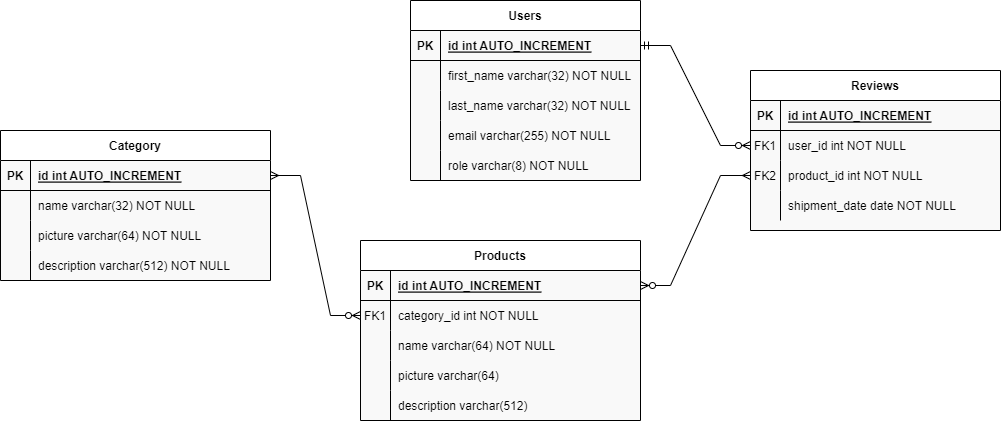

The diagram above was exported from draw.io. Its source (the exported page's mxGraphModel, read from the mxfile embedded in the PNG):
<mxGraphModel dx="2284" dy="774" grid="1" gridSize="10" guides="1" tooltips="1" connect="1" arrows="1" fold="1" page="1" pageScale="1" pageWidth="850" pageHeight="1100" math="0" shadow="0" extFonts="Permanent Marker^https://fonts.googleapis.com/css?family=Permanent+Marker">
  <root>
    <mxCell id="0" />
    <mxCell id="1" parent="0" />
    <mxCell id="C-vyLk0tnHw3VtMMgP7b-2" value="Products" style="shape=table;startSize=30;container=1;collapsible=1;childLayout=tableLayout;fixedRows=1;rowLines=0;fontStyle=1;align=center;resizeLast=1;swimlaneFillColor=#F9F9F9;" parent="1" vertex="1">
      <mxGeometry x="180" y="460" width="280" height="180" as="geometry" />
    </mxCell>
    <mxCell id="C-vyLk0tnHw3VtMMgP7b-3" value="" style="shape=partialRectangle;collapsible=0;dropTarget=0;pointerEvents=0;fillColor=none;points=[[0,0.5],[1,0.5]];portConstraint=eastwest;top=0;left=0;right=0;bottom=1;" parent="C-vyLk0tnHw3VtMMgP7b-2" vertex="1">
      <mxGeometry y="30" width="280" height="30" as="geometry" />
    </mxCell>
    <mxCell id="C-vyLk0tnHw3VtMMgP7b-4" value="PK" style="shape=partialRectangle;overflow=hidden;connectable=0;fillColor=none;top=0;left=0;bottom=0;right=0;fontStyle=1;" parent="C-vyLk0tnHw3VtMMgP7b-3" vertex="1">
      <mxGeometry width="30" height="30" as="geometry">
        <mxRectangle width="30" height="30" as="alternateBounds" />
      </mxGeometry>
    </mxCell>
    <mxCell id="C-vyLk0tnHw3VtMMgP7b-5" value="id int AUTO_INCREMENT" style="shape=partialRectangle;overflow=hidden;connectable=0;fillColor=none;top=0;left=0;bottom=0;right=0;align=left;spacingLeft=6;fontStyle=5;" parent="C-vyLk0tnHw3VtMMgP7b-3" vertex="1">
      <mxGeometry x="30" width="250" height="30" as="geometry">
        <mxRectangle width="250" height="30" as="alternateBounds" />
      </mxGeometry>
    </mxCell>
    <mxCell id="C-vyLk0tnHw3VtMMgP7b-6" value="" style="shape=partialRectangle;collapsible=0;dropTarget=0;pointerEvents=0;fillColor=none;points=[[0,0.5],[1,0.5]];portConstraint=eastwest;top=0;left=0;right=0;bottom=0;" parent="C-vyLk0tnHw3VtMMgP7b-2" vertex="1">
      <mxGeometry y="60" width="280" height="30" as="geometry" />
    </mxCell>
    <mxCell id="C-vyLk0tnHw3VtMMgP7b-7" value="FK1" style="shape=partialRectangle;overflow=hidden;connectable=0;fillColor=none;top=0;left=0;bottom=0;right=0;" parent="C-vyLk0tnHw3VtMMgP7b-6" vertex="1">
      <mxGeometry width="30" height="30" as="geometry">
        <mxRectangle width="30" height="30" as="alternateBounds" />
      </mxGeometry>
    </mxCell>
    <mxCell id="C-vyLk0tnHw3VtMMgP7b-8" value="category_id int NOT NULL" style="shape=partialRectangle;overflow=hidden;connectable=0;fillColor=none;top=0;left=0;bottom=0;right=0;align=left;spacingLeft=6;" parent="C-vyLk0tnHw3VtMMgP7b-6" vertex="1">
      <mxGeometry x="30" width="250" height="30" as="geometry">
        <mxRectangle width="250" height="30" as="alternateBounds" />
      </mxGeometry>
    </mxCell>
    <mxCell id="C-vyLk0tnHw3VtMMgP7b-9" value="" style="shape=partialRectangle;collapsible=0;dropTarget=0;pointerEvents=0;fillColor=none;points=[[0,0.5],[1,0.5]];portConstraint=eastwest;top=0;left=0;right=0;bottom=0;" parent="C-vyLk0tnHw3VtMMgP7b-2" vertex="1">
      <mxGeometry y="90" width="280" height="30" as="geometry" />
    </mxCell>
    <mxCell id="C-vyLk0tnHw3VtMMgP7b-10" value="" style="shape=partialRectangle;overflow=hidden;connectable=0;fillColor=none;top=0;left=0;bottom=0;right=0;" parent="C-vyLk0tnHw3VtMMgP7b-9" vertex="1">
      <mxGeometry width="30" height="30" as="geometry">
        <mxRectangle width="30" height="30" as="alternateBounds" />
      </mxGeometry>
    </mxCell>
    <mxCell id="C-vyLk0tnHw3VtMMgP7b-11" value="name varchar(64) NOT NULL" style="shape=partialRectangle;overflow=hidden;connectable=0;fillColor=none;top=0;left=0;bottom=0;right=0;align=left;spacingLeft=6;" parent="C-vyLk0tnHw3VtMMgP7b-9" vertex="1">
      <mxGeometry x="30" width="250" height="30" as="geometry">
        <mxRectangle width="250" height="30" as="alternateBounds" />
      </mxGeometry>
    </mxCell>
    <mxCell id="pPQ9BwWkZm6oEtjGjiIe-18" value="" style="shape=tableRow;horizontal=0;startSize=0;swimlaneHead=0;swimlaneBody=0;fillColor=none;collapsible=0;dropTarget=0;points=[[0,0.5],[1,0.5]];portConstraint=eastwest;top=0;left=0;right=0;bottom=0;rounded=0;shadow=0;sketch=0;" vertex="1" parent="C-vyLk0tnHw3VtMMgP7b-2">
      <mxGeometry y="120" width="280" height="30" as="geometry" />
    </mxCell>
    <mxCell id="pPQ9BwWkZm6oEtjGjiIe-19" value="" style="shape=partialRectangle;connectable=0;fillColor=none;top=0;left=0;bottom=0;right=0;editable=1;overflow=hidden;rounded=0;shadow=0;sketch=0;" vertex="1" parent="pPQ9BwWkZm6oEtjGjiIe-18">
      <mxGeometry width="30" height="30" as="geometry">
        <mxRectangle width="30" height="30" as="alternateBounds" />
      </mxGeometry>
    </mxCell>
    <mxCell id="pPQ9BwWkZm6oEtjGjiIe-20" value="picture varchar(64)" style="shape=partialRectangle;connectable=0;fillColor=none;top=0;left=0;bottom=0;right=0;align=left;spacingLeft=6;overflow=hidden;rounded=0;shadow=0;sketch=0;" vertex="1" parent="pPQ9BwWkZm6oEtjGjiIe-18">
      <mxGeometry x="30" width="250" height="30" as="geometry">
        <mxRectangle width="250" height="30" as="alternateBounds" />
      </mxGeometry>
    </mxCell>
    <mxCell id="pPQ9BwWkZm6oEtjGjiIe-15" value="" style="shape=tableRow;horizontal=0;startSize=0;swimlaneHead=0;swimlaneBody=0;fillColor=none;collapsible=0;dropTarget=0;points=[[0,0.5],[1,0.5]];portConstraint=eastwest;top=0;left=0;right=0;bottom=0;rounded=0;shadow=0;sketch=0;" vertex="1" parent="C-vyLk0tnHw3VtMMgP7b-2">
      <mxGeometry y="150" width="280" height="30" as="geometry" />
    </mxCell>
    <mxCell id="pPQ9BwWkZm6oEtjGjiIe-16" value="" style="shape=partialRectangle;connectable=0;fillColor=none;top=0;left=0;bottom=0;right=0;editable=1;overflow=hidden;rounded=0;shadow=0;sketch=0;" vertex="1" parent="pPQ9BwWkZm6oEtjGjiIe-15">
      <mxGeometry width="30" height="30" as="geometry">
        <mxRectangle width="30" height="30" as="alternateBounds" />
      </mxGeometry>
    </mxCell>
    <mxCell id="pPQ9BwWkZm6oEtjGjiIe-17" value="description varchar(512)" style="shape=partialRectangle;connectable=0;fillColor=none;top=0;left=0;bottom=0;right=0;align=left;spacingLeft=6;overflow=hidden;rounded=0;shadow=0;sketch=0;" vertex="1" parent="pPQ9BwWkZm6oEtjGjiIe-15">
      <mxGeometry x="30" width="250" height="30" as="geometry">
        <mxRectangle width="250" height="30" as="alternateBounds" />
      </mxGeometry>
    </mxCell>
    <mxCell id="C-vyLk0tnHw3VtMMgP7b-13" value="Reviews" style="shape=table;startSize=30;container=1;collapsible=1;childLayout=tableLayout;fixedRows=1;rowLines=0;fontStyle=1;align=center;resizeLast=1;swimlaneFillColor=#F9F9F9;" parent="1" vertex="1">
      <mxGeometry x="570" y="290" width="250" height="160" as="geometry" />
    </mxCell>
    <mxCell id="C-vyLk0tnHw3VtMMgP7b-14" value="" style="shape=partialRectangle;collapsible=0;dropTarget=0;pointerEvents=0;fillColor=none;points=[[0,0.5],[1,0.5]];portConstraint=eastwest;top=0;left=0;right=0;bottom=1;" parent="C-vyLk0tnHw3VtMMgP7b-13" vertex="1">
      <mxGeometry y="30" width="250" height="30" as="geometry" />
    </mxCell>
    <mxCell id="C-vyLk0tnHw3VtMMgP7b-15" value="PK" style="shape=partialRectangle;overflow=hidden;connectable=0;fillColor=none;top=0;left=0;bottom=0;right=0;fontStyle=1;" parent="C-vyLk0tnHw3VtMMgP7b-14" vertex="1">
      <mxGeometry width="30" height="30" as="geometry">
        <mxRectangle width="30" height="30" as="alternateBounds" />
      </mxGeometry>
    </mxCell>
    <mxCell id="C-vyLk0tnHw3VtMMgP7b-16" value="id int AUTO_INCREMENT" style="shape=partialRectangle;overflow=hidden;connectable=0;fillColor=none;top=0;left=0;bottom=0;right=0;align=left;spacingLeft=6;fontStyle=5;" parent="C-vyLk0tnHw3VtMMgP7b-14" vertex="1">
      <mxGeometry x="30" width="220" height="30" as="geometry">
        <mxRectangle width="220" height="30" as="alternateBounds" />
      </mxGeometry>
    </mxCell>
    <mxCell id="C-vyLk0tnHw3VtMMgP7b-17" value="" style="shape=partialRectangle;collapsible=0;dropTarget=0;pointerEvents=0;fillColor=none;points=[[0,0.5],[1,0.5]];portConstraint=eastwest;top=0;left=0;right=0;bottom=0;" parent="C-vyLk0tnHw3VtMMgP7b-13" vertex="1">
      <mxGeometry y="60" width="250" height="30" as="geometry" />
    </mxCell>
    <mxCell id="C-vyLk0tnHw3VtMMgP7b-18" value="FK1" style="shape=partialRectangle;overflow=hidden;connectable=0;fillColor=none;top=0;left=0;bottom=0;right=0;" parent="C-vyLk0tnHw3VtMMgP7b-17" vertex="1">
      <mxGeometry width="30" height="30" as="geometry">
        <mxRectangle width="30" height="30" as="alternateBounds" />
      </mxGeometry>
    </mxCell>
    <mxCell id="C-vyLk0tnHw3VtMMgP7b-19" value="user_id int NOT NULL" style="shape=partialRectangle;overflow=hidden;connectable=0;fillColor=none;top=0;left=0;bottom=0;right=0;align=left;spacingLeft=6;" parent="C-vyLk0tnHw3VtMMgP7b-17" vertex="1">
      <mxGeometry x="30" width="220" height="30" as="geometry">
        <mxRectangle width="220" height="30" as="alternateBounds" />
      </mxGeometry>
    </mxCell>
    <mxCell id="pPQ9BwWkZm6oEtjGjiIe-38" value="" style="shape=tableRow;horizontal=0;startSize=0;swimlaneHead=0;swimlaneBody=0;fillColor=none;collapsible=0;dropTarget=0;points=[[0,0.5],[1,0.5]];portConstraint=eastwest;top=0;left=0;right=0;bottom=0;rounded=0;shadow=0;sketch=0;" vertex="1" parent="C-vyLk0tnHw3VtMMgP7b-13">
      <mxGeometry y="90" width="250" height="30" as="geometry" />
    </mxCell>
    <mxCell id="pPQ9BwWkZm6oEtjGjiIe-39" value="FK2" style="shape=partialRectangle;connectable=0;fillColor=none;top=0;left=0;bottom=0;right=0;fontStyle=0;overflow=hidden;rounded=0;shadow=0;sketch=0;" vertex="1" parent="pPQ9BwWkZm6oEtjGjiIe-38">
      <mxGeometry width="30" height="30" as="geometry">
        <mxRectangle width="30" height="30" as="alternateBounds" />
      </mxGeometry>
    </mxCell>
    <mxCell id="pPQ9BwWkZm6oEtjGjiIe-40" value="product_id int NOT NULL" style="shape=partialRectangle;connectable=0;fillColor=none;top=0;left=0;bottom=0;right=0;align=left;spacingLeft=6;fontStyle=0;overflow=hidden;rounded=0;shadow=0;sketch=0;" vertex="1" parent="pPQ9BwWkZm6oEtjGjiIe-38">
      <mxGeometry x="30" width="220" height="30" as="geometry">
        <mxRectangle width="220" height="30" as="alternateBounds" />
      </mxGeometry>
    </mxCell>
    <mxCell id="C-vyLk0tnHw3VtMMgP7b-20" value="" style="shape=partialRectangle;collapsible=0;dropTarget=0;pointerEvents=0;fillColor=none;points=[[0,0.5],[1,0.5]];portConstraint=eastwest;top=0;left=0;right=0;bottom=0;" parent="C-vyLk0tnHw3VtMMgP7b-13" vertex="1">
      <mxGeometry y="120" width="250" height="30" as="geometry" />
    </mxCell>
    <mxCell id="C-vyLk0tnHw3VtMMgP7b-21" value="" style="shape=partialRectangle;overflow=hidden;connectable=0;fillColor=none;top=0;left=0;bottom=0;right=0;" parent="C-vyLk0tnHw3VtMMgP7b-20" vertex="1">
      <mxGeometry width="30" height="30" as="geometry">
        <mxRectangle width="30" height="30" as="alternateBounds" />
      </mxGeometry>
    </mxCell>
    <mxCell id="C-vyLk0tnHw3VtMMgP7b-22" value="shipment_date date NOT NULL" style="shape=partialRectangle;overflow=hidden;connectable=0;fillColor=none;top=0;left=0;bottom=0;right=0;align=left;spacingLeft=6;" parent="C-vyLk0tnHw3VtMMgP7b-20" vertex="1">
      <mxGeometry x="30" width="220" height="30" as="geometry">
        <mxRectangle width="220" height="30" as="alternateBounds" />
      </mxGeometry>
    </mxCell>
    <mxCell id="C-vyLk0tnHw3VtMMgP7b-23" value="Category" style="shape=table;startSize=30;container=1;collapsible=1;childLayout=tableLayout;fixedRows=1;rowLines=0;fontStyle=1;align=center;resizeLast=1;rounded=0;shadow=0;gradientColor=none;swimlaneFillColor=#F9F9F9;" parent="1" vertex="1">
      <mxGeometry x="-180" y="350" width="270" height="150" as="geometry" />
    </mxCell>
    <mxCell id="C-vyLk0tnHw3VtMMgP7b-24" value="" style="shape=partialRectangle;collapsible=0;dropTarget=0;pointerEvents=0;fillColor=none;points=[[0,0.5],[1,0.5]];portConstraint=eastwest;top=0;left=0;right=0;bottom=1;" parent="C-vyLk0tnHw3VtMMgP7b-23" vertex="1">
      <mxGeometry y="30" width="270" height="30" as="geometry" />
    </mxCell>
    <mxCell id="C-vyLk0tnHw3VtMMgP7b-25" value="PK" style="shape=partialRectangle;overflow=hidden;connectable=0;fillColor=none;top=0;left=0;bottom=0;right=0;fontStyle=1;" parent="C-vyLk0tnHw3VtMMgP7b-24" vertex="1">
      <mxGeometry width="30" height="30" as="geometry">
        <mxRectangle width="30" height="30" as="alternateBounds" />
      </mxGeometry>
    </mxCell>
    <mxCell id="C-vyLk0tnHw3VtMMgP7b-26" value="id int AUTO_INCREMENT" style="shape=partialRectangle;overflow=hidden;connectable=0;fillColor=none;top=0;left=0;bottom=0;right=0;align=left;spacingLeft=6;fontStyle=5;" parent="C-vyLk0tnHw3VtMMgP7b-24" vertex="1">
      <mxGeometry x="30" width="240" height="30" as="geometry">
        <mxRectangle width="240" height="30" as="alternateBounds" />
      </mxGeometry>
    </mxCell>
    <mxCell id="C-vyLk0tnHw3VtMMgP7b-27" value="" style="shape=partialRectangle;collapsible=0;dropTarget=0;pointerEvents=0;fillColor=none;points=[[0,0.5],[1,0.5]];portConstraint=eastwest;top=0;left=0;right=0;bottom=0;" parent="C-vyLk0tnHw3VtMMgP7b-23" vertex="1">
      <mxGeometry y="60" width="270" height="30" as="geometry" />
    </mxCell>
    <mxCell id="C-vyLk0tnHw3VtMMgP7b-28" value="" style="shape=partialRectangle;overflow=hidden;connectable=0;fillColor=none;top=0;left=0;bottom=0;right=0;" parent="C-vyLk0tnHw3VtMMgP7b-27" vertex="1">
      <mxGeometry width="30" height="30" as="geometry">
        <mxRectangle width="30" height="30" as="alternateBounds" />
      </mxGeometry>
    </mxCell>
    <mxCell id="C-vyLk0tnHw3VtMMgP7b-29" value="name varchar(32) NOT NULL" style="shape=partialRectangle;overflow=hidden;connectable=0;fillColor=none;top=0;left=0;bottom=0;right=0;align=left;spacingLeft=6;" parent="C-vyLk0tnHw3VtMMgP7b-27" vertex="1">
      <mxGeometry x="30" width="240" height="30" as="geometry">
        <mxRectangle width="240" height="30" as="alternateBounds" />
      </mxGeometry>
    </mxCell>
    <mxCell id="pPQ9BwWkZm6oEtjGjiIe-6" value="" style="shape=tableRow;horizontal=0;startSize=0;swimlaneHead=0;swimlaneBody=0;fillColor=none;collapsible=0;dropTarget=0;points=[[0,0.5],[1,0.5]];portConstraint=eastwest;top=0;left=0;right=0;bottom=0;" vertex="1" parent="C-vyLk0tnHw3VtMMgP7b-23">
      <mxGeometry y="90" width="270" height="30" as="geometry" />
    </mxCell>
    <mxCell id="pPQ9BwWkZm6oEtjGjiIe-7" value="" style="shape=partialRectangle;connectable=0;fillColor=none;top=0;left=0;bottom=0;right=0;editable=1;overflow=hidden;" vertex="1" parent="pPQ9BwWkZm6oEtjGjiIe-6">
      <mxGeometry width="30" height="30" as="geometry">
        <mxRectangle width="30" height="30" as="alternateBounds" />
      </mxGeometry>
    </mxCell>
    <mxCell id="pPQ9BwWkZm6oEtjGjiIe-8" value="picture varchar(64) NOT NULL" style="shape=partialRectangle;connectable=0;fillColor=none;top=0;left=0;bottom=0;right=0;align=left;spacingLeft=6;overflow=hidden;" vertex="1" parent="pPQ9BwWkZm6oEtjGjiIe-6">
      <mxGeometry x="30" width="240" height="30" as="geometry">
        <mxRectangle width="240" height="30" as="alternateBounds" />
      </mxGeometry>
    </mxCell>
    <mxCell id="pPQ9BwWkZm6oEtjGjiIe-9" value="" style="shape=tableRow;horizontal=0;startSize=0;swimlaneHead=0;swimlaneBody=0;fillColor=none;collapsible=0;dropTarget=0;points=[[0,0.5],[1,0.5]];portConstraint=eastwest;top=0;left=0;right=0;bottom=0;" vertex="1" parent="C-vyLk0tnHw3VtMMgP7b-23">
      <mxGeometry y="120" width="270" height="30" as="geometry" />
    </mxCell>
    <mxCell id="pPQ9BwWkZm6oEtjGjiIe-10" value="" style="shape=partialRectangle;connectable=0;fillColor=none;top=0;left=0;bottom=0;right=0;editable=1;overflow=hidden;" vertex="1" parent="pPQ9BwWkZm6oEtjGjiIe-9">
      <mxGeometry width="30" height="30" as="geometry">
        <mxRectangle width="30" height="30" as="alternateBounds" />
      </mxGeometry>
    </mxCell>
    <mxCell id="pPQ9BwWkZm6oEtjGjiIe-11" value="description varchar(512) NOT NULL" style="shape=partialRectangle;connectable=0;fillColor=none;top=0;left=0;bottom=0;right=0;align=left;spacingLeft=6;overflow=hidden;" vertex="1" parent="pPQ9BwWkZm6oEtjGjiIe-9">
      <mxGeometry x="30" width="240" height="30" as="geometry">
        <mxRectangle width="240" height="30" as="alternateBounds" />
      </mxGeometry>
    </mxCell>
    <mxCell id="pPQ9BwWkZm6oEtjGjiIe-21" value="Users" style="shape=table;startSize=30;container=1;collapsible=1;childLayout=tableLayout;fixedRows=1;rowLines=0;fontStyle=1;align=center;resizeLast=1;rounded=0;shadow=0;sketch=0;gradientColor=none;swimlaneFillColor=#F9F9F9;" vertex="1" parent="1">
      <mxGeometry x="230" y="220" width="230" height="180" as="geometry" />
    </mxCell>
    <mxCell id="pPQ9BwWkZm6oEtjGjiIe-22" value="" style="shape=tableRow;horizontal=0;startSize=0;swimlaneHead=0;swimlaneBody=0;fillColor=none;collapsible=0;dropTarget=0;points=[[0,0.5],[1,0.5]];portConstraint=eastwest;top=0;left=0;right=0;bottom=1;rounded=0;shadow=0;sketch=0;" vertex="1" parent="pPQ9BwWkZm6oEtjGjiIe-21">
      <mxGeometry y="30" width="230" height="30" as="geometry" />
    </mxCell>
    <mxCell id="pPQ9BwWkZm6oEtjGjiIe-23" value="PK" style="shape=partialRectangle;connectable=0;fillColor=none;top=0;left=0;bottom=0;right=0;fontStyle=1;overflow=hidden;rounded=0;shadow=0;sketch=0;" vertex="1" parent="pPQ9BwWkZm6oEtjGjiIe-22">
      <mxGeometry width="30" height="30" as="geometry">
        <mxRectangle width="30" height="30" as="alternateBounds" />
      </mxGeometry>
    </mxCell>
    <mxCell id="pPQ9BwWkZm6oEtjGjiIe-24" value="id int AUTO_INCREMENT" style="shape=partialRectangle;connectable=0;fillColor=none;top=0;left=0;bottom=0;right=0;align=left;spacingLeft=6;fontStyle=5;overflow=hidden;rounded=0;shadow=0;sketch=0;" vertex="1" parent="pPQ9BwWkZm6oEtjGjiIe-22">
      <mxGeometry x="30" width="200" height="30" as="geometry">
        <mxRectangle width="200" height="30" as="alternateBounds" />
      </mxGeometry>
    </mxCell>
    <mxCell id="pPQ9BwWkZm6oEtjGjiIe-25" value="" style="shape=tableRow;horizontal=0;startSize=0;swimlaneHead=0;swimlaneBody=0;fillColor=none;collapsible=0;dropTarget=0;points=[[0,0.5],[1,0.5]];portConstraint=eastwest;top=0;left=0;right=0;bottom=0;rounded=0;shadow=0;sketch=0;" vertex="1" parent="pPQ9BwWkZm6oEtjGjiIe-21">
      <mxGeometry y="60" width="230" height="30" as="geometry" />
    </mxCell>
    <mxCell id="pPQ9BwWkZm6oEtjGjiIe-26" value="" style="shape=partialRectangle;connectable=0;fillColor=none;top=0;left=0;bottom=0;right=0;editable=1;overflow=hidden;rounded=0;shadow=0;sketch=0;" vertex="1" parent="pPQ9BwWkZm6oEtjGjiIe-25">
      <mxGeometry width="30" height="30" as="geometry">
        <mxRectangle width="30" height="30" as="alternateBounds" />
      </mxGeometry>
    </mxCell>
    <mxCell id="pPQ9BwWkZm6oEtjGjiIe-27" value="first_name varchar(32) NOT NULL" style="shape=partialRectangle;connectable=0;fillColor=none;top=0;left=0;bottom=0;right=0;align=left;spacingLeft=6;overflow=hidden;rounded=0;shadow=0;sketch=0;" vertex="1" parent="pPQ9BwWkZm6oEtjGjiIe-25">
      <mxGeometry x="30" width="200" height="30" as="geometry">
        <mxRectangle width="200" height="30" as="alternateBounds" />
      </mxGeometry>
    </mxCell>
    <mxCell id="pPQ9BwWkZm6oEtjGjiIe-28" value="" style="shape=tableRow;horizontal=0;startSize=0;swimlaneHead=0;swimlaneBody=0;fillColor=none;collapsible=0;dropTarget=0;points=[[0,0.5],[1,0.5]];portConstraint=eastwest;top=0;left=0;right=0;bottom=0;rounded=0;shadow=0;sketch=0;" vertex="1" parent="pPQ9BwWkZm6oEtjGjiIe-21">
      <mxGeometry y="90" width="230" height="30" as="geometry" />
    </mxCell>
    <mxCell id="pPQ9BwWkZm6oEtjGjiIe-29" value="" style="shape=partialRectangle;connectable=0;fillColor=none;top=0;left=0;bottom=0;right=0;editable=1;overflow=hidden;rounded=0;shadow=0;sketch=0;" vertex="1" parent="pPQ9BwWkZm6oEtjGjiIe-28">
      <mxGeometry width="30" height="30" as="geometry">
        <mxRectangle width="30" height="30" as="alternateBounds" />
      </mxGeometry>
    </mxCell>
    <mxCell id="pPQ9BwWkZm6oEtjGjiIe-30" value="last_name varchar(32) NOT NULL" style="shape=partialRectangle;connectable=0;fillColor=none;top=0;left=0;bottom=0;right=0;align=left;spacingLeft=6;overflow=hidden;rounded=0;shadow=0;sketch=0;" vertex="1" parent="pPQ9BwWkZm6oEtjGjiIe-28">
      <mxGeometry x="30" width="200" height="30" as="geometry">
        <mxRectangle width="200" height="30" as="alternateBounds" />
      </mxGeometry>
    </mxCell>
    <mxCell id="pPQ9BwWkZm6oEtjGjiIe-31" value="" style="shape=tableRow;horizontal=0;startSize=0;swimlaneHead=0;swimlaneBody=0;fillColor=none;collapsible=0;dropTarget=0;points=[[0,0.5],[1,0.5]];portConstraint=eastwest;top=0;left=0;right=0;bottom=0;rounded=0;shadow=0;sketch=0;" vertex="1" parent="pPQ9BwWkZm6oEtjGjiIe-21">
      <mxGeometry y="120" width="230" height="30" as="geometry" />
    </mxCell>
    <mxCell id="pPQ9BwWkZm6oEtjGjiIe-32" value="" style="shape=partialRectangle;connectable=0;fillColor=none;top=0;left=0;bottom=0;right=0;editable=1;overflow=hidden;rounded=0;shadow=0;sketch=0;" vertex="1" parent="pPQ9BwWkZm6oEtjGjiIe-31">
      <mxGeometry width="30" height="30" as="geometry">
        <mxRectangle width="30" height="30" as="alternateBounds" />
      </mxGeometry>
    </mxCell>
    <mxCell id="pPQ9BwWkZm6oEtjGjiIe-33" value="email varchar(255) NOT NULL" style="shape=partialRectangle;connectable=0;fillColor=none;top=0;left=0;bottom=0;right=0;align=left;spacingLeft=6;overflow=hidden;rounded=0;shadow=0;sketch=0;" vertex="1" parent="pPQ9BwWkZm6oEtjGjiIe-31">
      <mxGeometry x="30" width="200" height="30" as="geometry">
        <mxRectangle width="200" height="30" as="alternateBounds" />
      </mxGeometry>
    </mxCell>
    <mxCell id="pPQ9BwWkZm6oEtjGjiIe-45" value="" style="shape=tableRow;horizontal=0;startSize=0;swimlaneHead=0;swimlaneBody=0;fillColor=none;collapsible=0;dropTarget=0;points=[[0,0.5],[1,0.5]];portConstraint=eastwest;top=0;left=0;right=0;bottom=0;rounded=0;shadow=0;sketch=0;" vertex="1" parent="pPQ9BwWkZm6oEtjGjiIe-21">
      <mxGeometry y="150" width="230" height="30" as="geometry" />
    </mxCell>
    <mxCell id="pPQ9BwWkZm6oEtjGjiIe-46" value="" style="shape=partialRectangle;connectable=0;fillColor=none;top=0;left=0;bottom=0;right=0;editable=1;overflow=hidden;rounded=0;shadow=0;sketch=0;" vertex="1" parent="pPQ9BwWkZm6oEtjGjiIe-45">
      <mxGeometry width="30" height="30" as="geometry">
        <mxRectangle width="30" height="30" as="alternateBounds" />
      </mxGeometry>
    </mxCell>
    <mxCell id="pPQ9BwWkZm6oEtjGjiIe-47" value="role varchar(8) NOT NULL" style="shape=partialRectangle;connectable=0;fillColor=none;top=0;left=0;bottom=0;right=0;align=left;spacingLeft=6;overflow=hidden;rounded=0;shadow=0;sketch=0;" vertex="1" parent="pPQ9BwWkZm6oEtjGjiIe-45">
      <mxGeometry x="30" width="200" height="30" as="geometry">
        <mxRectangle width="200" height="30" as="alternateBounds" />
      </mxGeometry>
    </mxCell>
    <mxCell id="pPQ9BwWkZm6oEtjGjiIe-36" value="" style="edgeStyle=entityRelationEdgeStyle;fontSize=12;html=1;endArrow=ERzeroToMany;startArrow=ERmandOne;rounded=0;exitX=1;exitY=0.5;exitDx=0;exitDy=0;entryX=0;entryY=0.5;entryDx=0;entryDy=0;" edge="1" parent="1" source="pPQ9BwWkZm6oEtjGjiIe-22" target="C-vyLk0tnHw3VtMMgP7b-17">
      <mxGeometry width="100" height="100" relative="1" as="geometry">
        <mxPoint x="490" y="320" as="sourcePoint" />
        <mxPoint x="590" y="220" as="targetPoint" />
      </mxGeometry>
    </mxCell>
    <mxCell id="pPQ9BwWkZm6oEtjGjiIe-37" value="" style="edgeStyle=entityRelationEdgeStyle;fontSize=12;html=1;endArrow=ERzeroToMany;startArrow=ERmany;rounded=0;exitX=1;exitY=0.5;exitDx=0;exitDy=0;entryX=0;entryY=0.5;entryDx=0;entryDy=0;startFill=0;" edge="1" parent="1" source="C-vyLk0tnHw3VtMMgP7b-24" target="C-vyLk0tnHw3VtMMgP7b-6">
      <mxGeometry width="100" height="100" relative="1" as="geometry">
        <mxPoint x="118" y="615" as="sourcePoint" />
        <mxPoint x="228" y="635" as="targetPoint" />
      </mxGeometry>
    </mxCell>
    <mxCell id="pPQ9BwWkZm6oEtjGjiIe-44" value="" style="edgeStyle=entityRelationEdgeStyle;fontSize=12;html=1;endArrow=ERzeroToMany;startArrow=ERmany;rounded=0;exitX=0;exitY=0.5;exitDx=0;exitDy=0;entryX=1;entryY=0.5;entryDx=0;entryDy=0;startFill=0;" edge="1" parent="1" source="pPQ9BwWkZm6oEtjGjiIe-38" target="C-vyLk0tnHw3VtMMgP7b-3">
      <mxGeometry width="100" height="100" relative="1" as="geometry">
        <mxPoint x="430" y="480" as="sourcePoint" />
        <mxPoint x="550" y="520" as="targetPoint" />
      </mxGeometry>
    </mxCell>
  </root>
</mxGraphModel>